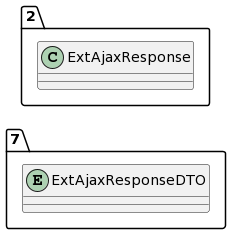

The diagram above was rendered by PlantUML. Its source (embedded in the PNG):
@startuml
allow_mixing
left to right direction
package "7"{
entity ExtAjaxResponseDTO

}
package "2"{
class ExtAjaxResponse
}
@enduml